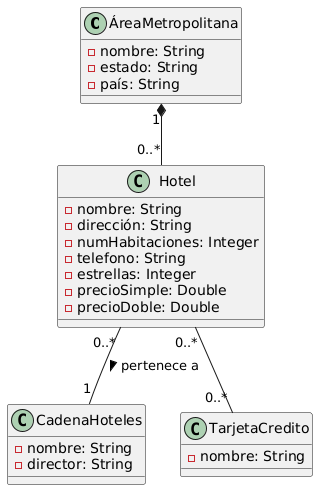

The diagram above was rendered by PlantUML. Its source (embedded in the PNG):
@startuml
class ÁreaMetropolitana {
  - nombre: String
  - estado: String
  - país: String
}

class Hotel {
  - nombre: String
  - dirección: String
  - numHabitaciones: Integer
  - telefono: String
  - estrellas: Integer
  - precioSimple: Double
  - precioDoble: Double
}

class CadenaHoteles {
  - nombre: String
  - director: String
}

class TarjetaCredito {
  - nombre: String
}

ÁreaMetropolitana "1" *-- "0..*" Hotel
Hotel "0..*" -- "0..*" TarjetaCredito
Hotel "0..*" -- "1" CadenaHoteles : pertenece a >
@enduml